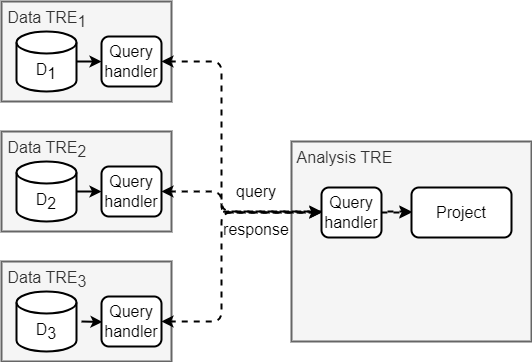

The diagram above was exported from draw.io. Its source (the exported page's mxGraphModel, read from the mxfile embedded in the PNG):
<mxGraphModel dx="1434" dy="870" grid="1" gridSize="10" guides="1" tooltips="1" connect="1" arrows="1" fold="1" page="1" pageScale="1" pageWidth="1169" pageHeight="827" math="0" shadow="0">
  <root>
    <mxCell id="B6vOgvAXpVJnoCW4hd2a-0" />
    <mxCell id="B6vOgvAXpVJnoCW4hd2a-1" parent="B6vOgvAXpVJnoCW4hd2a-0" />
    <mxCell id="B6vOgvAXpVJnoCW4hd2a-2" value="&amp;nbsp;Analysis TRE" style="rounded=0;whiteSpace=wrap;html=1;fillColor=#f5f5f5;align=left;verticalAlign=top;strokeWidth=2;fontSize=16;fontColor=#333333;strokeColor=#666666;" parent="B6vOgvAXpVJnoCW4hd2a-1" vertex="1">
      <mxGeometry x="390" y="200" width="240" height="200" as="geometry" />
    </mxCell>
    <mxCell id="B6vOgvAXpVJnoCW4hd2a-5" value="&amp;nbsp;Data TRE&lt;font style=&quot;font-size: 16px;&quot;&gt;&lt;sub style=&quot;font-size: 16px;&quot;&gt;1&lt;/sub&gt;&lt;/font&gt;" style="rounded=0;whiteSpace=wrap;html=1;fillColor=#f5f5f5;align=left;verticalAlign=top;strokeWidth=2;fontSize=16;fontColor=#333333;strokeColor=#666666;" parent="B6vOgvAXpVJnoCW4hd2a-1" vertex="1">
      <mxGeometry x="100" y="60" width="170" height="100" as="geometry" />
    </mxCell>
    <mxCell id="B6vOgvAXpVJnoCW4hd2a-6" style="edgeStyle=orthogonalEdgeStyle;rounded=1;orthogonalLoop=1;jettySize=auto;html=1;fontSize=16;strokeWidth=2;startArrow=classic;startFill=1;dashed=1;" parent="B6vOgvAXpVJnoCW4hd2a-1" source="FUHNx5sFFk6TSTRKbDwF-2" target="B6vOgvAXpVJnoCW4hd2a-20" edge="1">
      <mxGeometry relative="1" as="geometry">
        <Array as="points">
          <mxPoint x="320" y="120" />
          <mxPoint x="320" y="270" />
        </Array>
        <mxPoint x="455" y="270" as="targetPoint" />
      </mxGeometry>
    </mxCell>
    <mxCell id="B6vOgvAXpVJnoCW4hd2a-7" value="D&lt;span style=&quot;font-size: 16px;&quot;&gt;&lt;sub style=&quot;font-size: 16px;&quot;&gt;1&lt;/sub&gt;&lt;/span&gt;" style="shape=cylinder3;whiteSpace=wrap;html=1;boundedLbl=1;backgroundOutline=1;size=11;strokeWidth=2;fontSize=16;" parent="B6vOgvAXpVJnoCW4hd2a-1" vertex="1">
      <mxGeometry x="115" y="90" width="60" height="60" as="geometry" />
    </mxCell>
    <mxCell id="B6vOgvAXpVJnoCW4hd2a-9" value="&amp;nbsp;Data TRE&lt;span style=&quot;font-size: 16px;&quot;&gt;&lt;sub style=&quot;font-size: 16px;&quot;&gt;2&lt;/sub&gt;&lt;/span&gt;" style="rounded=0;whiteSpace=wrap;html=1;fillColor=#f5f5f5;align=left;verticalAlign=top;strokeWidth=2;fontSize=16;fontColor=#333333;strokeColor=#666666;" parent="B6vOgvAXpVJnoCW4hd2a-1" vertex="1">
      <mxGeometry x="100" y="190" width="170" height="100" as="geometry" />
    </mxCell>
    <mxCell id="B6vOgvAXpVJnoCW4hd2a-11" value="D&lt;span style=&quot;font-size: 16px;&quot;&gt;&lt;sub style=&quot;font-size: 16px;&quot;&gt;2&lt;/sub&gt;&lt;/span&gt;" style="shape=cylinder3;whiteSpace=wrap;html=1;boundedLbl=1;backgroundOutline=1;size=11;strokeWidth=2;fontSize=16;" parent="B6vOgvAXpVJnoCW4hd2a-1" vertex="1">
      <mxGeometry x="115" y="220" width="60" height="60" as="geometry" />
    </mxCell>
    <mxCell id="B6vOgvAXpVJnoCW4hd2a-13" value="&amp;nbsp;Data TRE&lt;span style=&quot;font-size: 16px;&quot;&gt;&lt;sub style=&quot;font-size: 16px;&quot;&gt;3&lt;/sub&gt;&lt;/span&gt;" style="rounded=0;whiteSpace=wrap;html=1;fillColor=#f5f5f5;align=left;verticalAlign=top;strokeWidth=2;fontSize=16;fontColor=#333333;strokeColor=#666666;" parent="B6vOgvAXpVJnoCW4hd2a-1" vertex="1">
      <mxGeometry x="100" y="320" width="170" height="100" as="geometry" />
    </mxCell>
    <mxCell id="B6vOgvAXpVJnoCW4hd2a-14" style="edgeStyle=orthogonalEdgeStyle;rounded=1;orthogonalLoop=1;jettySize=auto;html=1;strokeWidth=2;fontSize=16;startArrow=classic;startFill=1;dashed=1;" parent="B6vOgvAXpVJnoCW4hd2a-1" source="h1ibXju7UPIwpFZCMMPn-0" target="B6vOgvAXpVJnoCW4hd2a-20" edge="1">
      <mxGeometry relative="1" as="geometry">
        <Array as="points">
          <mxPoint x="320" y="270" />
        </Array>
        <mxPoint x="460" y="270" as="targetPoint" />
      </mxGeometry>
    </mxCell>
    <mxCell id="B6vOgvAXpVJnoCW4hd2a-15" value="D&lt;span style=&quot;font-size: 16px;&quot;&gt;&lt;sub style=&quot;font-size: 16px;&quot;&gt;3&lt;/sub&gt;&lt;/span&gt;" style="shape=cylinder3;whiteSpace=wrap;html=1;boundedLbl=1;backgroundOutline=1;size=11;strokeWidth=2;fontSize=16;" parent="B6vOgvAXpVJnoCW4hd2a-1" vertex="1">
      <mxGeometry x="115" y="350" width="60" height="60" as="geometry" />
    </mxCell>
    <mxCell id="B6vOgvAXpVJnoCW4hd2a-20" value="Project" style="rounded=1;whiteSpace=wrap;html=1;fontSize=16;strokeWidth=2;" parent="B6vOgvAXpVJnoCW4hd2a-1" vertex="1">
      <mxGeometry x="510" y="246" width="100" height="50" as="geometry" />
    </mxCell>
    <mxCell id="B6vOgvAXpVJnoCW4hd2a-21" value="query&lt;br style=&quot;font-size: 16px;&quot;&gt;&lt;br style=&quot;font-size: 16px;&quot;&gt;response" style="text;html=1;strokeColor=none;fillColor=none;align=center;verticalAlign=middle;whiteSpace=wrap;rounded=0;fontSize=16;" parent="B6vOgvAXpVJnoCW4hd2a-1" vertex="1">
      <mxGeometry x="325" y="241" width="60" height="55" as="geometry" />
    </mxCell>
    <mxCell id="FUHNx5sFFk6TSTRKbDwF-3" value="" style="edgeStyle=orthogonalEdgeStyle;rounded=1;orthogonalLoop=1;jettySize=auto;html=1;fontSize=16;strokeWidth=2;" parent="B6vOgvAXpVJnoCW4hd2a-1" source="B6vOgvAXpVJnoCW4hd2a-7" target="FUHNx5sFFk6TSTRKbDwF-2" edge="1">
      <mxGeometry relative="1" as="geometry">
        <Array as="points" />
        <mxPoint x="455" y="270" as="targetPoint" />
        <mxPoint x="180" y="120" as="sourcePoint" />
      </mxGeometry>
    </mxCell>
    <mxCell id="FUHNx5sFFk6TSTRKbDwF-2" value="Query handler" style="rounded=1;whiteSpace=wrap;html=1;strokeWidth=2;fontSize=16;" parent="B6vOgvAXpVJnoCW4hd2a-1" vertex="1">
      <mxGeometry x="200" y="95" width="60" height="50" as="geometry" />
    </mxCell>
    <mxCell id="FUHNx5sFFk6TSTRKbDwF-4" value="" style="edgeStyle=orthogonalEdgeStyle;rounded=1;orthogonalLoop=1;jettySize=auto;html=1;strokeWidth=2;fontSize=16;" parent="B6vOgvAXpVJnoCW4hd2a-1" source="B6vOgvAXpVJnoCW4hd2a-11" target="FUHNx5sFFk6TSTRKbDwF-1" edge="1">
      <mxGeometry relative="1" as="geometry">
        <mxPoint x="455" y="270" as="targetPoint" />
        <Array as="points" />
        <mxPoint x="180" y="250" as="sourcePoint" />
      </mxGeometry>
    </mxCell>
    <mxCell id="FUHNx5sFFk6TSTRKbDwF-1" value="Query handler" style="rounded=1;whiteSpace=wrap;html=1;strokeWidth=2;fontSize=16;" parent="B6vOgvAXpVJnoCW4hd2a-1" vertex="1">
      <mxGeometry x="200" y="225" width="60" height="50" as="geometry" />
    </mxCell>
    <mxCell id="FUHNx5sFFk6TSTRKbDwF-5" value="" style="edgeStyle=orthogonalEdgeStyle;rounded=1;orthogonalLoop=1;jettySize=auto;html=1;strokeWidth=2;fontSize=16;" parent="B6vOgvAXpVJnoCW4hd2a-1" target="FUHNx5sFFk6TSTRKbDwF-0" edge="1">
      <mxGeometry relative="1" as="geometry">
        <Array as="points" />
        <mxPoint x="455" y="270" as="targetPoint" />
        <mxPoint x="180" y="380" as="sourcePoint" />
      </mxGeometry>
    </mxCell>
    <mxCell id="FUHNx5sFFk6TSTRKbDwF-0" value="Query handler" style="rounded=1;whiteSpace=wrap;html=1;strokeWidth=2;fontSize=16;" parent="B6vOgvAXpVJnoCW4hd2a-1" vertex="1">
      <mxGeometry x="200" y="355" width="60" height="50" as="geometry" />
    </mxCell>
    <mxCell id="h1ibXju7UPIwpFZCMMPn-1" value="" style="edgeStyle=orthogonalEdgeStyle;rounded=1;orthogonalLoop=1;jettySize=auto;html=1;strokeWidth=2;fontSize=16;startArrow=classic;startFill=1;dashed=1;" edge="1" parent="B6vOgvAXpVJnoCW4hd2a-1" source="FUHNx5sFFk6TSTRKbDwF-0" target="h1ibXju7UPIwpFZCMMPn-0">
      <mxGeometry relative="1" as="geometry">
        <Array as="points">
          <mxPoint x="320" y="380" />
        </Array>
        <mxPoint x="510" y="270" as="targetPoint" />
        <mxPoint x="260" y="380" as="sourcePoint" />
      </mxGeometry>
    </mxCell>
    <mxCell id="DLDPIFcd93WP4k6trRiA-0" value="" style="edgeStyle=orthogonalEdgeStyle;rounded=1;orthogonalLoop=1;jettySize=auto;html=1;strokeWidth=2;fontSize=16;startArrow=classic;startFill=1;dashed=1;" edge="1" parent="B6vOgvAXpVJnoCW4hd2a-1" source="FUHNx5sFFk6TSTRKbDwF-1" target="h1ibXju7UPIwpFZCMMPn-0">
      <mxGeometry relative="1" as="geometry">
        <mxPoint x="510" y="270" as="targetPoint" />
        <Array as="points">
          <mxPoint x="320" y="250" />
          <mxPoint x="320" y="271" />
        </Array>
        <mxPoint x="260" y="250" as="sourcePoint" />
      </mxGeometry>
    </mxCell>
    <mxCell id="h1ibXju7UPIwpFZCMMPn-0" value="Query handler" style="rounded=1;whiteSpace=wrap;html=1;strokeWidth=2;fontSize=16;" vertex="1" parent="B6vOgvAXpVJnoCW4hd2a-1">
      <mxGeometry x="420" y="246" width="60" height="50" as="geometry" />
    </mxCell>
  </root>
</mxGraphModel>